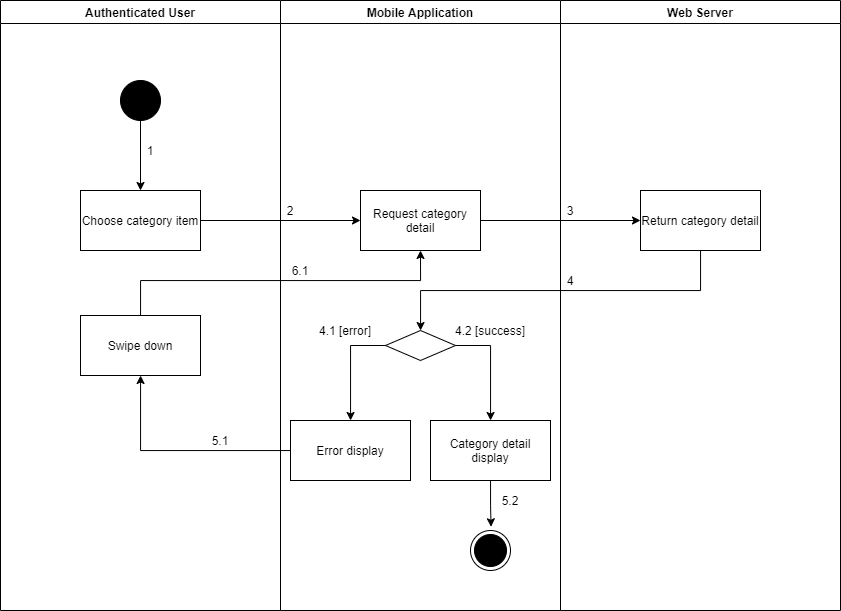

The diagram above was exported from draw.io. Its source (the exported page's mxGraphModel, read from the mxfile embedded in the PNG):
<mxGraphModel dx="1021" dy="-1027" grid="1" gridSize="10" guides="1" tooltips="1" connect="1" arrows="1" fold="1" page="1" pageScale="1" pageWidth="1169" pageHeight="1654" math="0" shadow="0">
  <root>
    <mxCell id="vcPxmXm-taVIzsfiMFun-0" />
    <mxCell id="vcPxmXm-taVIzsfiMFun-1" parent="vcPxmXm-taVIzsfiMFun-0" />
    <mxCell id="UGiXssPEVDS8_IqQzzAs-0" value="Authenticated User" style="swimlane;startSize=23;" parent="vcPxmXm-taVIzsfiMFun-1" vertex="1">
      <mxGeometry x="120" y="2030" width="280" height="610" as="geometry" />
    </mxCell>
    <mxCell id="UGiXssPEVDS8_IqQzzAs-1" value="" style="verticalLabelPosition=bottom;verticalAlign=top;html=1;shape=mxgraph.flowchart.on-page_reference;fillColor=#000000;" parent="UGiXssPEVDS8_IqQzzAs-0" vertex="1">
      <mxGeometry x="120" y="80" width="40" height="40" as="geometry" />
    </mxCell>
    <mxCell id="UGiXssPEVDS8_IqQzzAs-2" value="1" style="text;html=1;strokeColor=none;fillColor=none;align=center;verticalAlign=middle;whiteSpace=wrap;rounded=0;" parent="UGiXssPEVDS8_IqQzzAs-0" vertex="1">
      <mxGeometry x="140" y="140" width="20" height="20" as="geometry" />
    </mxCell>
    <mxCell id="UGiXssPEVDS8_IqQzzAs-3" value="Swipe down" style="whiteSpace=wrap;html=1;fillColor=#FFFFFF;" parent="UGiXssPEVDS8_IqQzzAs-0" vertex="1">
      <mxGeometry x="80" y="315" width="120" height="60" as="geometry" />
    </mxCell>
    <mxCell id="UGiXssPEVDS8_IqQzzAs-4" value="Mobile Application" style="swimlane;" parent="vcPxmXm-taVIzsfiMFun-1" vertex="1">
      <mxGeometry x="400" y="2030" width="280" height="610" as="geometry" />
    </mxCell>
    <mxCell id="UGiXssPEVDS8_IqQzzAs-5" value="" style="ellipse;html=1;shape=endState;fillColor=#000000;strokeColor=#000000;align=center;" parent="UGiXssPEVDS8_IqQzzAs-4" vertex="1">
      <mxGeometry x="190" y="530" width="40" height="40" as="geometry" />
    </mxCell>
    <mxCell id="UGiXssPEVDS8_IqQzzAs-6" value="Request category detail" style="whiteSpace=wrap;html=1;verticalAlign=middle;fillColor=#FFFFFF;align=center;" parent="UGiXssPEVDS8_IqQzzAs-4" vertex="1">
      <mxGeometry x="80" y="190" width="120" height="60" as="geometry" />
    </mxCell>
    <mxCell id="UGiXssPEVDS8_IqQzzAs-7" value="" style="rhombus;whiteSpace=wrap;html=1;fillColor=#FFFFFF;" parent="UGiXssPEVDS8_IqQzzAs-4" vertex="1">
      <mxGeometry x="105" y="330" width="70" height="30" as="geometry" />
    </mxCell>
    <mxCell id="UGiXssPEVDS8_IqQzzAs-8" value="Error display" style="whiteSpace=wrap;html=1;fillColor=#FFFFFF;" parent="UGiXssPEVDS8_IqQzzAs-4" vertex="1">
      <mxGeometry x="10" y="420" width="120" height="60" as="geometry" />
    </mxCell>
    <mxCell id="UGiXssPEVDS8_IqQzzAs-9" value="" style="edgeStyle=orthogonalEdgeStyle;rounded=0;orthogonalLoop=1;jettySize=auto;html=1;" parent="UGiXssPEVDS8_IqQzzAs-4" source="UGiXssPEVDS8_IqQzzAs-7" target="UGiXssPEVDS8_IqQzzAs-8" edge="1">
      <mxGeometry relative="1" as="geometry">
        <Array as="points">
          <mxPoint x="70" y="345" />
        </Array>
      </mxGeometry>
    </mxCell>
    <mxCell id="UGiXssPEVDS8_IqQzzAs-10" style="edgeStyle=orthogonalEdgeStyle;rounded=0;orthogonalLoop=1;jettySize=auto;html=1;entryX=0.514;entryY=-0.093;entryDx=0;entryDy=0;entryPerimeter=0;" parent="UGiXssPEVDS8_IqQzzAs-4" source="UGiXssPEVDS8_IqQzzAs-11" target="UGiXssPEVDS8_IqQzzAs-5" edge="1">
      <mxGeometry relative="1" as="geometry" />
    </mxCell>
    <mxCell id="UGiXssPEVDS8_IqQzzAs-11" value="Category detail display" style="whiteSpace=wrap;html=1;fillColor=#FFFFFF;" parent="UGiXssPEVDS8_IqQzzAs-4" vertex="1">
      <mxGeometry x="150" y="420" width="120" height="60" as="geometry" />
    </mxCell>
    <mxCell id="UGiXssPEVDS8_IqQzzAs-12" value="" style="edgeStyle=orthogonalEdgeStyle;rounded=0;orthogonalLoop=1;jettySize=auto;html=1;" parent="UGiXssPEVDS8_IqQzzAs-4" source="UGiXssPEVDS8_IqQzzAs-7" target="UGiXssPEVDS8_IqQzzAs-11" edge="1">
      <mxGeometry relative="1" as="geometry">
        <Array as="points">
          <mxPoint x="210" y="345" />
        </Array>
      </mxGeometry>
    </mxCell>
    <mxCell id="UGiXssPEVDS8_IqQzzAs-13" value="2" style="text;html=1;strokeColor=none;fillColor=none;align=center;verticalAlign=middle;whiteSpace=wrap;rounded=0;" parent="UGiXssPEVDS8_IqQzzAs-4" vertex="1">
      <mxGeometry y="200" width="20" height="20" as="geometry" />
    </mxCell>
    <mxCell id="UGiXssPEVDS8_IqQzzAs-14" value="6.1" style="text;html=1;strokeColor=none;fillColor=none;align=center;verticalAlign=middle;whiteSpace=wrap;rounded=0;" parent="UGiXssPEVDS8_IqQzzAs-4" vertex="1">
      <mxGeometry x="10" y="260" width="20" height="20" as="geometry" />
    </mxCell>
    <mxCell id="UGiXssPEVDS8_IqQzzAs-15" value="5.2" style="text;html=1;strokeColor=none;fillColor=none;align=center;verticalAlign=middle;whiteSpace=wrap;rounded=0;" parent="UGiXssPEVDS8_IqQzzAs-4" vertex="1">
      <mxGeometry x="220" y="490" width="20" height="20" as="geometry" />
    </mxCell>
    <mxCell id="UGiXssPEVDS8_IqQzzAs-16" value="4.1 [error]" style="text;html=1;strokeColor=none;fillColor=none;align=center;verticalAlign=middle;whiteSpace=wrap;rounded=0;" parent="UGiXssPEVDS8_IqQzzAs-4" vertex="1">
      <mxGeometry x="25" y="320" width="80" height="20" as="geometry" />
    </mxCell>
    <mxCell id="UGiXssPEVDS8_IqQzzAs-17" value="4.2 [success]" style="text;html=1;strokeColor=none;fillColor=none;align=center;verticalAlign=middle;whiteSpace=wrap;rounded=0;" parent="UGiXssPEVDS8_IqQzzAs-4" vertex="1">
      <mxGeometry x="170" y="320" width="80" height="20" as="geometry" />
    </mxCell>
    <mxCell id="UGiXssPEVDS8_IqQzzAs-18" value="Web Server" style="swimlane;" parent="vcPxmXm-taVIzsfiMFun-1" vertex="1">
      <mxGeometry x="680" y="2030" width="280" height="610" as="geometry" />
    </mxCell>
    <mxCell id="UGiXssPEVDS8_IqQzzAs-19" value="Return category detail" style="whiteSpace=wrap;html=1;verticalAlign=middle;fillColor=#FFFFFF;align=center;" parent="UGiXssPEVDS8_IqQzzAs-18" vertex="1">
      <mxGeometry x="80" y="190" width="120" height="60" as="geometry" />
    </mxCell>
    <mxCell id="UGiXssPEVDS8_IqQzzAs-20" value="3" style="text;html=1;strokeColor=none;fillColor=none;align=center;verticalAlign=middle;whiteSpace=wrap;rounded=0;" parent="UGiXssPEVDS8_IqQzzAs-18" vertex="1">
      <mxGeometry y="200" width="20" height="20" as="geometry" />
    </mxCell>
    <mxCell id="UGiXssPEVDS8_IqQzzAs-21" value="4" style="text;html=1;strokeColor=none;fillColor=none;align=center;verticalAlign=middle;whiteSpace=wrap;rounded=0;" parent="UGiXssPEVDS8_IqQzzAs-18" vertex="1">
      <mxGeometry y="270" width="20" height="20" as="geometry" />
    </mxCell>
    <mxCell id="UGiXssPEVDS8_IqQzzAs-22" value="" style="edgeStyle=orthogonalEdgeStyle;rounded=0;orthogonalLoop=1;jettySize=auto;html=1;" parent="vcPxmXm-taVIzsfiMFun-1" source="UGiXssPEVDS8_IqQzzAs-23" target="UGiXssPEVDS8_IqQzzAs-6" edge="1">
      <mxGeometry relative="1" as="geometry" />
    </mxCell>
    <mxCell id="UGiXssPEVDS8_IqQzzAs-23" value="Choose category item" style="whiteSpace=wrap;html=1;verticalAlign=middle;fillColor=#FFFFFF;align=center;" parent="vcPxmXm-taVIzsfiMFun-1" vertex="1">
      <mxGeometry x="200" y="2220" width="120" height="60" as="geometry" />
    </mxCell>
    <mxCell id="UGiXssPEVDS8_IqQzzAs-24" value="" style="edgeStyle=orthogonalEdgeStyle;rounded=0;orthogonalLoop=1;jettySize=auto;html=1;" parent="vcPxmXm-taVIzsfiMFun-1" source="UGiXssPEVDS8_IqQzzAs-1" target="UGiXssPEVDS8_IqQzzAs-23" edge="1">
      <mxGeometry relative="1" as="geometry" />
    </mxCell>
    <mxCell id="UGiXssPEVDS8_IqQzzAs-25" value="" style="edgeStyle=orthogonalEdgeStyle;rounded=0;orthogonalLoop=1;jettySize=auto;html=1;" parent="vcPxmXm-taVIzsfiMFun-1" source="UGiXssPEVDS8_IqQzzAs-6" target="UGiXssPEVDS8_IqQzzAs-19" edge="1">
      <mxGeometry relative="1" as="geometry" />
    </mxCell>
    <mxCell id="UGiXssPEVDS8_IqQzzAs-26" value="" style="edgeStyle=orthogonalEdgeStyle;rounded=0;orthogonalLoop=1;jettySize=auto;html=1;" parent="vcPxmXm-taVIzsfiMFun-1" source="UGiXssPEVDS8_IqQzzAs-19" target="UGiXssPEVDS8_IqQzzAs-7" edge="1">
      <mxGeometry relative="1" as="geometry">
        <Array as="points">
          <mxPoint x="820" y="2320" />
          <mxPoint x="540" y="2320" />
        </Array>
      </mxGeometry>
    </mxCell>
    <mxCell id="UGiXssPEVDS8_IqQzzAs-27" value="" style="edgeStyle=orthogonalEdgeStyle;rounded=0;orthogonalLoop=1;jettySize=auto;html=1;" parent="vcPxmXm-taVIzsfiMFun-1" source="UGiXssPEVDS8_IqQzzAs-8" target="UGiXssPEVDS8_IqQzzAs-3" edge="1">
      <mxGeometry relative="1" as="geometry" />
    </mxCell>
    <mxCell id="UGiXssPEVDS8_IqQzzAs-28" value="5.1" style="text;html=1;strokeColor=none;fillColor=none;align=center;verticalAlign=middle;whiteSpace=wrap;rounded=0;" parent="vcPxmXm-taVIzsfiMFun-1" vertex="1">
      <mxGeometry x="330" y="2460" width="20" height="20" as="geometry" />
    </mxCell>
    <mxCell id="UGiXssPEVDS8_IqQzzAs-29" style="edgeStyle=orthogonalEdgeStyle;rounded=0;orthogonalLoop=1;jettySize=auto;html=1;entryX=0.5;entryY=1;entryDx=0;entryDy=0;" parent="vcPxmXm-taVIzsfiMFun-1" source="UGiXssPEVDS8_IqQzzAs-3" target="UGiXssPEVDS8_IqQzzAs-6" edge="1">
      <mxGeometry relative="1" as="geometry">
        <Array as="points">
          <mxPoint x="260" y="2310" />
          <mxPoint x="540" y="2310" />
        </Array>
      </mxGeometry>
    </mxCell>
  </root>
</mxGraphModel>